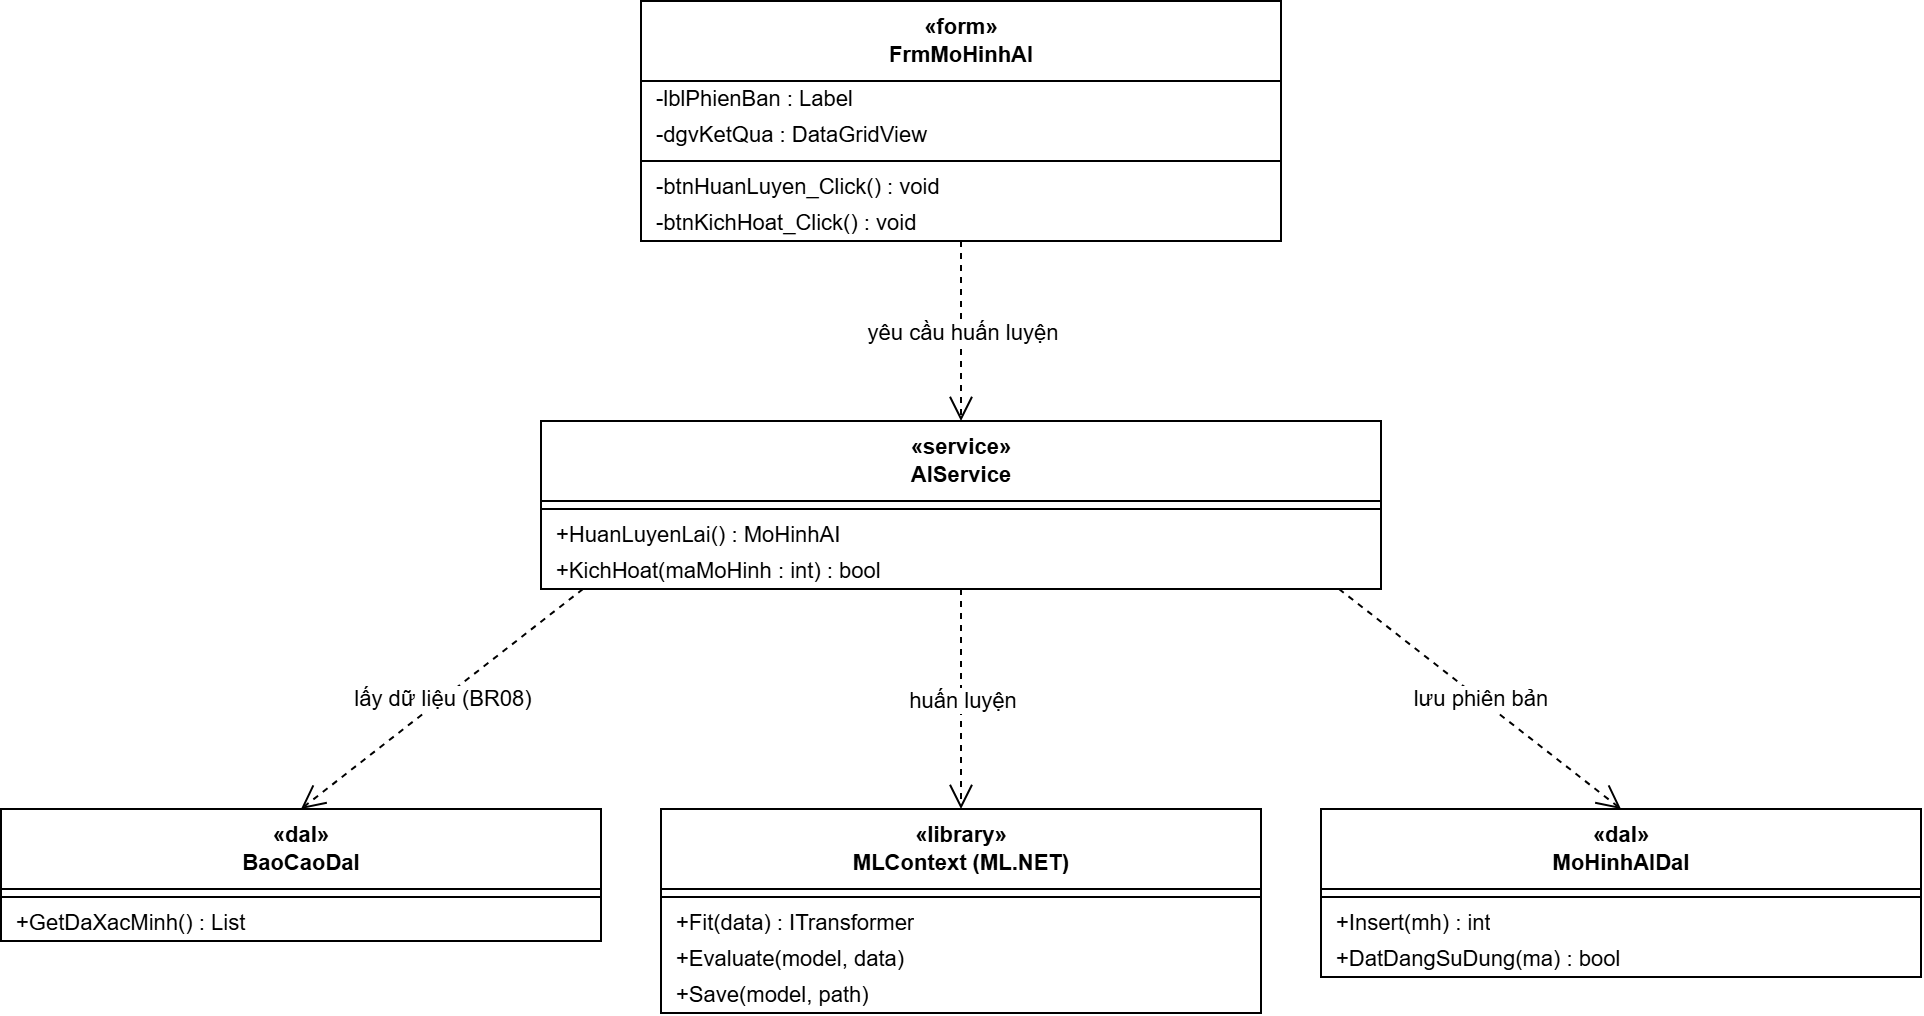

The diagram above was exported from draw.io. Its source (the exported page's mxGraphModel, read from the mxfile embedded in the PNG):
<mxGraphModel dx="1493" dy="764" grid="1" gridSize="10" guides="1" tooltips="1" connect="1" arrows="1" fold="1" page="0" pageScale="1" pageWidth="827" pageHeight="1169" background="#ffffff" math="0" shadow="0">
  <root>
    <mxCell id="0" />
    <mxCell id="1" parent="0" />
    <mxCell id="F" parent="1" style="swimlane;fontStyle=1;align=center;childLayout=stackLayout;horizontal=1;startSize=26;horizontalStack=0;resizeParent=1;resizeParentMax=0;resizeLast=0;collapsible=0;marginBottom=0;html=1;startSize=40;fillColor=#ffffff;strokeColor=#000000;shadow=0;gradientColor=none;fontFamily=Arial;fontSize=11;fontColor=#000000;" value="«form»&lt;br&gt;FrmMoHinhAI" vertex="1">
      <mxGeometry height="120" width="320" x="320" as="geometry" />
    </mxCell>
    <mxCell id="c1" parent="F" style="text;align=left;verticalAlign=middle;spacingLeft=6;spacingRight=4;overflow=hidden;rotatable=0;points=[[0,0.5],[1,0.5]];portConstraint=eastwest;html=1;fillColor=none;strokeColor=none;fontFamily=Arial;fontSize=11;fontColor=#000000;" value="-lblPhienBan : Label" vertex="1">
      <mxGeometry height="18" width="320" y="40" as="geometry" />
    </mxCell>
    <mxCell id="c2" parent="F" style="text;align=left;verticalAlign=middle;spacingLeft=6;spacingRight=4;overflow=hidden;rotatable=0;points=[[0,0.5],[1,0.5]];portConstraint=eastwest;html=1;fillColor=none;strokeColor=none;fontFamily=Arial;fontSize=11;fontColor=#000000;" value="-dgvKetQua : DataGridView" vertex="1">
      <mxGeometry height="18" width="320" y="58" as="geometry" />
    </mxCell>
    <mxCell id="c3" parent="F" style="line;strokeWidth=1;align=left;verticalAlign=middle;spacingTop=-1;spacingLeft=3;spacingRight=3;rotatable=0;labelPosition=right;points=[];portConstraint=eastwest;fillColor=#ffffff;strokeColor=#000000;shadow=0;gradientColor=none;fontFamily=Arial;fontSize=11;fontColor=#000000;" value="" vertex="1">
      <mxGeometry height="8" width="320" y="76" as="geometry" />
    </mxCell>
    <mxCell id="c4" parent="F" style="text;align=left;verticalAlign=middle;spacingLeft=6;spacingRight=4;overflow=hidden;rotatable=0;points=[[0,0.5],[1,0.5]];portConstraint=eastwest;html=1;fillColor=none;strokeColor=none;fontFamily=Arial;fontSize=11;fontColor=#000000;" value="-btnHuanLuyen_Click() : void" vertex="1">
      <mxGeometry height="18" width="320" y="84" as="geometry" />
    </mxCell>
    <mxCell id="c5" parent="F" style="text;align=left;verticalAlign=middle;spacingLeft=6;spacingRight=4;overflow=hidden;rotatable=0;points=[[0,0.5],[1,0.5]];portConstraint=eastwest;html=1;fillColor=none;strokeColor=none;fontFamily=Arial;fontSize=11;fontColor=#000000;" value="-btnKichHoat_Click() : void" vertex="1">
      <mxGeometry height="18" width="320" y="102" as="geometry" />
    </mxCell>
    <mxCell id="S" parent="1" style="swimlane;fontStyle=1;align=center;childLayout=stackLayout;horizontal=1;startSize=26;horizontalStack=0;resizeParent=1;resizeParentMax=0;resizeLast=0;collapsible=0;marginBottom=0;html=1;startSize=40;fillColor=#ffffff;strokeColor=#000000;shadow=0;gradientColor=none;fontFamily=Arial;fontSize=11;fontColor=#000000;" value="«service»&lt;br&gt;AIService" vertex="1">
      <mxGeometry height="84" width="420" x="270" y="210" as="geometry" />
    </mxCell>
    <mxCell id="c6" parent="S" style="line;strokeWidth=1;align=left;verticalAlign=middle;spacingTop=-1;spacingLeft=3;spacingRight=3;rotatable=0;labelPosition=right;points=[];portConstraint=eastwest;fillColor=#ffffff;strokeColor=#000000;shadow=0;gradientColor=none;fontFamily=Arial;fontSize=11;fontColor=#000000;" value="" vertex="1">
      <mxGeometry height="8" width="420" y="40" as="geometry" />
    </mxCell>
    <mxCell id="c7" parent="S" style="text;align=left;verticalAlign=middle;spacingLeft=6;spacingRight=4;overflow=hidden;rotatable=0;points=[[0,0.5],[1,0.5]];portConstraint=eastwest;html=1;fillColor=none;strokeColor=none;fontFamily=Arial;fontSize=11;fontColor=#000000;" value="+HuanLuyenLai() : MoHinhAI" vertex="1">
      <mxGeometry height="18" width="420" y="48" as="geometry" />
    </mxCell>
    <mxCell id="c8" parent="S" style="text;align=left;verticalAlign=middle;spacingLeft=6;spacingRight=4;overflow=hidden;rotatable=0;points=[[0,0.5],[1,0.5]];portConstraint=eastwest;html=1;fillColor=none;strokeColor=none;fontFamily=Arial;fontSize=11;fontColor=#000000;" value="+KichHoat(maMoHinh : int) : bool" vertex="1">
      <mxGeometry height="18" width="420" y="66" as="geometry" />
    </mxCell>
    <mxCell id="e9" edge="1" parent="1" source="F" style="endArrow=open;endSize=10;dashed=1;html=1;rounded=0;strokeColor=#000000;shadow=0;fontFamily=Arial;fontSize=11;fontColor=#000000;labelBackgroundColor=#ffffff;" target="S" value="">
      <mxGeometry relative="1" as="geometry" />
    </mxCell>
    <mxCell id="l10" connectable="0" parent="e9" style="edgeLabel;html=1;align=center;verticalAlign=middle;resizable=0;points=[];labelBackgroundColor=#ffffff;fontFamily=Arial;fontSize=11;fontColor=#000000;" value="yêu cầu huấn luyện" vertex="1">
      <mxGeometry relative="1" as="geometry">
        <mxPoint as="offset" />
      </mxGeometry>
    </mxCell>
    <mxCell id="L0" parent="1" style="swimlane;fontStyle=1;align=center;childLayout=stackLayout;horizontal=1;startSize=26;horizontalStack=0;resizeParent=1;resizeParentMax=0;resizeLast=0;collapsible=0;marginBottom=0;html=1;startSize=40;fillColor=#ffffff;strokeColor=#000000;shadow=0;gradientColor=none;fontFamily=Arial;fontSize=11;fontColor=#000000;" value="«dal»&lt;br&gt;BaoCaoDal" vertex="1">
      <mxGeometry height="66" width="300" y="404" as="geometry" />
    </mxCell>
    <mxCell id="c11" parent="L0" style="line;strokeWidth=1;align=left;verticalAlign=middle;spacingTop=-1;spacingLeft=3;spacingRight=3;rotatable=0;labelPosition=right;points=[];portConstraint=eastwest;fillColor=#ffffff;strokeColor=#000000;shadow=0;gradientColor=none;fontFamily=Arial;fontSize=11;fontColor=#000000;" value="" vertex="1">
      <mxGeometry height="8" width="300" y="40" as="geometry" />
    </mxCell>
    <mxCell id="c12" parent="L0" style="text;align=left;verticalAlign=middle;spacingLeft=6;spacingRight=4;overflow=hidden;rotatable=0;points=[[0,0.5],[1,0.5]];portConstraint=eastwest;html=1;fillColor=none;strokeColor=none;fontFamily=Arial;fontSize=11;fontColor=#000000;" value="+GetDaXacMinh() : List" vertex="1">
      <mxGeometry height="18" width="300" y="48" as="geometry" />
    </mxCell>
    <mxCell id="e13" edge="1" parent="1" source="S" style="endArrow=open;endSize=10;dashed=1;html=1;rounded=0;exitX=0.050;exitY=1;entryX=0.5;entryY=0;strokeColor=#000000;shadow=0;fontFamily=Arial;fontSize=11;fontColor=#000000;labelBackgroundColor=#ffffff;" target="L0" value="">
      <mxGeometry relative="1" as="geometry" />
    </mxCell>
    <mxCell id="l14" connectable="0" parent="e13" style="edgeLabel;html=1;align=center;verticalAlign=middle;resizable=0;points=[];labelBackgroundColor=#ffffff;fontFamily=Arial;fontSize=11;fontColor=#000000;" value="lấy dữ liệu (BR08)" vertex="1">
      <mxGeometry relative="1" as="geometry">
        <mxPoint as="offset" />
      </mxGeometry>
    </mxCell>
    <mxCell id="L1" parent="1" style="swimlane;fontStyle=1;align=center;childLayout=stackLayout;horizontal=1;startSize=26;horizontalStack=0;resizeParent=1;resizeParentMax=0;resizeLast=0;collapsible=0;marginBottom=0;html=1;startSize=40;fillColor=#ffffff;strokeColor=#000000;shadow=0;gradientColor=none;fontFamily=Arial;fontSize=11;fontColor=#000000;" value="«library»&lt;br&gt;MLContext (ML.NET)" vertex="1">
      <mxGeometry height="102" width="300" x="330" y="404" as="geometry" />
    </mxCell>
    <mxCell id="c15" parent="L1" style="line;strokeWidth=1;align=left;verticalAlign=middle;spacingTop=-1;spacingLeft=3;spacingRight=3;rotatable=0;labelPosition=right;points=[];portConstraint=eastwest;fillColor=#ffffff;strokeColor=#000000;shadow=0;gradientColor=none;fontFamily=Arial;fontSize=11;fontColor=#000000;" value="" vertex="1">
      <mxGeometry height="8" width="300" y="40" as="geometry" />
    </mxCell>
    <mxCell id="c16" parent="L1" style="text;align=left;verticalAlign=middle;spacingLeft=6;spacingRight=4;overflow=hidden;rotatable=0;points=[[0,0.5],[1,0.5]];portConstraint=eastwest;html=1;fillColor=none;strokeColor=none;fontFamily=Arial;fontSize=11;fontColor=#000000;" value="+Fit(data) : ITransformer" vertex="1">
      <mxGeometry height="18" width="300" y="48" as="geometry" />
    </mxCell>
    <mxCell id="c17" parent="L1" style="text;align=left;verticalAlign=middle;spacingLeft=6;spacingRight=4;overflow=hidden;rotatable=0;points=[[0,0.5],[1,0.5]];portConstraint=eastwest;html=1;fillColor=none;strokeColor=none;fontFamily=Arial;fontSize=11;fontColor=#000000;" value="+Evaluate(model, data)" vertex="1">
      <mxGeometry height="18" width="300" y="66" as="geometry" />
    </mxCell>
    <mxCell id="c18" parent="L1" style="text;align=left;verticalAlign=middle;spacingLeft=6;spacingRight=4;overflow=hidden;rotatable=0;points=[[0,0.5],[1,0.5]];portConstraint=eastwest;html=1;fillColor=none;strokeColor=none;fontFamily=Arial;fontSize=11;fontColor=#000000;" value="+Save(model, path)" vertex="1">
      <mxGeometry height="18" width="300" y="84" as="geometry" />
    </mxCell>
    <mxCell id="e19" edge="1" parent="1" source="S" style="endArrow=open;endSize=10;dashed=1;html=1;rounded=0;exitX=0.500;exitY=1;entryX=0.5;entryY=0;strokeColor=#000000;shadow=0;fontFamily=Arial;fontSize=11;fontColor=#000000;labelBackgroundColor=#ffffff;" target="L1" value="">
      <mxGeometry relative="1" as="geometry" />
    </mxCell>
    <mxCell id="l20" connectable="0" parent="e19" style="edgeLabel;html=1;align=center;verticalAlign=middle;resizable=0;points=[];labelBackgroundColor=#ffffff;fontFamily=Arial;fontSize=11;fontColor=#000000;" value="huấn luyện" vertex="1">
      <mxGeometry relative="1" as="geometry">
        <mxPoint as="offset" />
      </mxGeometry>
    </mxCell>
    <mxCell id="L2" parent="1" style="swimlane;fontStyle=1;align=center;childLayout=stackLayout;horizontal=1;startSize=26;horizontalStack=0;resizeParent=1;resizeParentMax=0;resizeLast=0;collapsible=0;marginBottom=0;html=1;startSize=40;fillColor=#ffffff;strokeColor=#000000;shadow=0;gradientColor=none;fontFamily=Arial;fontSize=11;fontColor=#000000;" value="«dal»&lt;br&gt;MoHinhAIDal" vertex="1">
      <mxGeometry height="84" width="300" x="660" y="404" as="geometry" />
    </mxCell>
    <mxCell id="c21" parent="L2" style="line;strokeWidth=1;align=left;verticalAlign=middle;spacingTop=-1;spacingLeft=3;spacingRight=3;rotatable=0;labelPosition=right;points=[];portConstraint=eastwest;fillColor=#ffffff;strokeColor=#000000;shadow=0;gradientColor=none;fontFamily=Arial;fontSize=11;fontColor=#000000;" value="" vertex="1">
      <mxGeometry height="8" width="300" y="40" as="geometry" />
    </mxCell>
    <mxCell id="c22" parent="L2" style="text;align=left;verticalAlign=middle;spacingLeft=6;spacingRight=4;overflow=hidden;rotatable=0;points=[[0,0.5],[1,0.5]];portConstraint=eastwest;html=1;fillColor=none;strokeColor=none;fontFamily=Arial;fontSize=11;fontColor=#000000;" value="+Insert(mh) : int" vertex="1">
      <mxGeometry height="18" width="300" y="48" as="geometry" />
    </mxCell>
    <mxCell id="c23" parent="L2" style="text;align=left;verticalAlign=middle;spacingLeft=6;spacingRight=4;overflow=hidden;rotatable=0;points=[[0,0.5],[1,0.5]];portConstraint=eastwest;html=1;fillColor=none;strokeColor=none;fontFamily=Arial;fontSize=11;fontColor=#000000;" value="+DatDangSuDung(ma) : bool" vertex="1">
      <mxGeometry height="18" width="300" y="66" as="geometry" />
    </mxCell>
    <mxCell id="e24" edge="1" parent="1" source="S" style="endArrow=open;endSize=10;dashed=1;html=1;rounded=0;exitX=0.950;exitY=1;entryX=0.5;entryY=0;strokeColor=#000000;shadow=0;fontFamily=Arial;fontSize=11;fontColor=#000000;labelBackgroundColor=#ffffff;" target="L2" value="">
      <mxGeometry relative="1" as="geometry" />
    </mxCell>
    <mxCell id="l25" connectable="0" parent="e24" style="edgeLabel;html=1;align=center;verticalAlign=middle;resizable=0;points=[];labelBackgroundColor=#ffffff;fontFamily=Arial;fontSize=11;fontColor=#000000;" value="lưu phiên bản" vertex="1">
      <mxGeometry relative="1" as="geometry">
        <mxPoint as="offset" />
      </mxGeometry>
    </mxCell>
  </root>
</mxGraphModel>